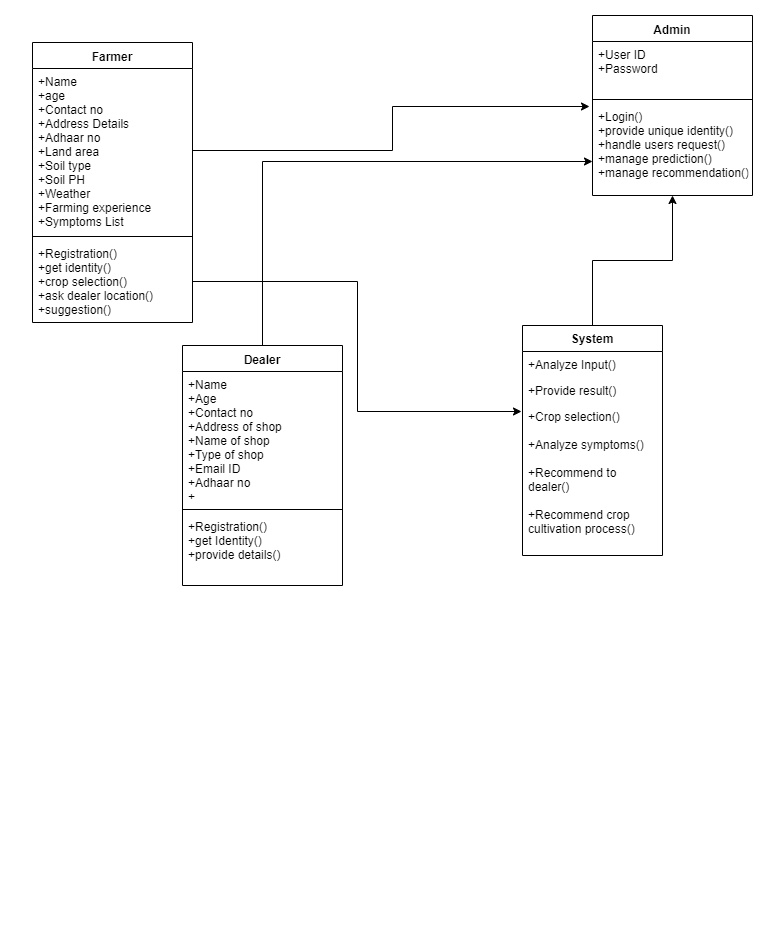

The diagram above was exported from draw.io. Its source (the exported page's mxGraphModel, read from the mxfile embedded in the PNG):
<mxGraphModel dx="1024" dy="517" grid="1" gridSize="10" guides="1" tooltips="1" connect="1" arrows="1" fold="1" page="1" pageScale="1" pageWidth="850" pageHeight="1100" math="0" shadow="0">
  <root>
    <mxCell id="0" />
    <mxCell id="1" parent="0" />
    <mxCell id="j-I8rDKkcw0Wc6LLFa6d-1" value="Farmer" style="swimlane;fontStyle=1;align=center;verticalAlign=top;childLayout=stackLayout;horizontal=1;startSize=26;horizontalStack=0;resizeParent=1;resizeParentMax=0;resizeLast=0;collapsible=1;marginBottom=0;" vertex="1" parent="1">
      <mxGeometry x="20" y="37" width="160" height="280" as="geometry" />
    </mxCell>
    <mxCell id="j-I8rDKkcw0Wc6LLFa6d-2" value="+Name&#10;+age&#10;+Contact no&#10;+Address Details&#10;+Adhaar no&#10;+Land area&#10;+Soil type&#10;+Soil PH&#10;+Weather&#10;+Farming experience&#10;+Symptoms List&#10;&#10;" style="text;strokeColor=none;fillColor=none;align=left;verticalAlign=top;spacingLeft=4;spacingRight=4;overflow=hidden;rotatable=0;points=[[0,0.5],[1,0.5]];portConstraint=eastwest;" vertex="1" parent="j-I8rDKkcw0Wc6LLFa6d-1">
      <mxGeometry y="26" width="160" height="164" as="geometry" />
    </mxCell>
    <mxCell id="j-I8rDKkcw0Wc6LLFa6d-3" value="" style="line;strokeWidth=1;fillColor=none;align=left;verticalAlign=middle;spacingTop=-1;spacingLeft=3;spacingRight=3;rotatable=0;labelPosition=right;points=[];portConstraint=eastwest;" vertex="1" parent="j-I8rDKkcw0Wc6LLFa6d-1">
      <mxGeometry y="190" width="160" height="8" as="geometry" />
    </mxCell>
    <mxCell id="j-I8rDKkcw0Wc6LLFa6d-4" value="+Registration()&#10;+get identity()&#10;+crop selection()&#10;+ask dealer location()&#10;+suggestion()&#10;" style="text;strokeColor=none;fillColor=none;align=left;verticalAlign=top;spacingLeft=4;spacingRight=4;overflow=hidden;rotatable=0;points=[[0,0.5],[1,0.5]];portConstraint=eastwest;" vertex="1" parent="j-I8rDKkcw0Wc6LLFa6d-1">
      <mxGeometry y="198" width="160" height="82" as="geometry" />
    </mxCell>
    <mxCell id="j-I8rDKkcw0Wc6LLFa6d-5" value="Admin" style="swimlane;fontStyle=1;align=center;verticalAlign=top;childLayout=stackLayout;horizontal=1;startSize=26;horizontalStack=0;resizeParent=1;resizeParentMax=0;resizeLast=0;collapsible=1;marginBottom=0;" vertex="1" parent="1">
      <mxGeometry x="580" y="10" width="160" height="180" as="geometry" />
    </mxCell>
    <mxCell id="j-I8rDKkcw0Wc6LLFa6d-6" value="+User ID&#10;+Password" style="text;strokeColor=none;fillColor=none;align=left;verticalAlign=top;spacingLeft=4;spacingRight=4;overflow=hidden;rotatable=0;points=[[0,0.5],[1,0.5]];portConstraint=eastwest;" vertex="1" parent="j-I8rDKkcw0Wc6LLFa6d-5">
      <mxGeometry y="26" width="160" height="54" as="geometry" />
    </mxCell>
    <mxCell id="j-I8rDKkcw0Wc6LLFa6d-7" value="" style="line;strokeWidth=1;fillColor=none;align=left;verticalAlign=middle;spacingTop=-1;spacingLeft=3;spacingRight=3;rotatable=0;labelPosition=right;points=[];portConstraint=eastwest;" vertex="1" parent="j-I8rDKkcw0Wc6LLFa6d-5">
      <mxGeometry y="80" width="160" height="8" as="geometry" />
    </mxCell>
    <mxCell id="j-I8rDKkcw0Wc6LLFa6d-8" value="+Login()&#10;+provide unique identity()&#10;+handle users request()&#10;+manage prediction()&#10;+manage recommendation()" style="text;strokeColor=none;fillColor=none;align=left;verticalAlign=top;spacingLeft=4;spacingRight=4;overflow=hidden;rotatable=0;points=[[0,0.5],[1,0.5]];portConstraint=eastwest;" vertex="1" parent="j-I8rDKkcw0Wc6LLFa6d-5">
      <mxGeometry y="88" width="160" height="92" as="geometry" />
    </mxCell>
    <mxCell id="j-I8rDKkcw0Wc6LLFa6d-102" style="edgeStyle=orthogonalEdgeStyle;rounded=0;orthogonalLoop=1;jettySize=auto;html=1;exitX=0.5;exitY=0;exitDx=0;exitDy=0;entryX=-0.002;entryY=0.628;entryDx=0;entryDy=0;entryPerimeter=0;" edge="1" parent="1" source="j-I8rDKkcw0Wc6LLFa6d-15" target="j-I8rDKkcw0Wc6LLFa6d-8">
      <mxGeometry relative="1" as="geometry" />
    </mxCell>
    <mxCell id="j-I8rDKkcw0Wc6LLFa6d-15" value="Dealer" style="swimlane;fontStyle=1;align=center;verticalAlign=top;childLayout=stackLayout;horizontal=1;startSize=26;horizontalStack=0;resizeParent=1;resizeParentMax=0;resizeLast=0;collapsible=1;marginBottom=0;" vertex="1" parent="1">
      <mxGeometry x="170" y="340" width="160" height="240" as="geometry" />
    </mxCell>
    <mxCell id="j-I8rDKkcw0Wc6LLFa6d-16" value="+Name&#10;+Age&#10;+Contact no&#10;+Address of shop&#10;+Name of shop&#10;+Type of shop&#10;+Email ID&#10;+Adhaar no&#10;+&#10;" style="text;strokeColor=none;fillColor=none;align=left;verticalAlign=top;spacingLeft=4;spacingRight=4;overflow=hidden;rotatable=0;points=[[0,0.5],[1,0.5]];portConstraint=eastwest;" vertex="1" parent="j-I8rDKkcw0Wc6LLFa6d-15">
      <mxGeometry y="26" width="160" height="134" as="geometry" />
    </mxCell>
    <mxCell id="j-I8rDKkcw0Wc6LLFa6d-17" value="" style="line;strokeWidth=1;fillColor=none;align=left;verticalAlign=middle;spacingTop=-1;spacingLeft=3;spacingRight=3;rotatable=0;labelPosition=right;points=[];portConstraint=eastwest;" vertex="1" parent="j-I8rDKkcw0Wc6LLFa6d-15">
      <mxGeometry y="160" width="160" height="8" as="geometry" />
    </mxCell>
    <mxCell id="j-I8rDKkcw0Wc6LLFa6d-18" value="+Registration()&#10;+get Identity()&#10;+provide details()" style="text;strokeColor=none;fillColor=none;align=left;verticalAlign=top;spacingLeft=4;spacingRight=4;overflow=hidden;rotatable=0;points=[[0,0.5],[1,0.5]];portConstraint=eastwest;" vertex="1" parent="j-I8rDKkcw0Wc6LLFa6d-15">
      <mxGeometry y="168" width="160" height="72" as="geometry" />
    </mxCell>
    <mxCell id="j-I8rDKkcw0Wc6LLFa6d-107" style="edgeStyle=orthogonalEdgeStyle;rounded=0;orthogonalLoop=1;jettySize=auto;html=1;exitX=0.5;exitY=0;exitDx=0;exitDy=0;entryX=0.5;entryY=1;entryDx=0;entryDy=0;" edge="1" parent="1" source="j-I8rDKkcw0Wc6LLFa6d-33" target="j-I8rDKkcw0Wc6LLFa6d-5">
      <mxGeometry relative="1" as="geometry" />
    </mxCell>
    <mxCell id="j-I8rDKkcw0Wc6LLFa6d-33" value="System" style="swimlane;fontStyle=1;childLayout=stackLayout;horizontal=1;startSize=26;fillColor=none;horizontalStack=0;resizeParent=1;resizeParentMax=0;resizeLast=0;collapsible=1;marginBottom=0;" vertex="1" parent="1">
      <mxGeometry x="510" y="320" width="140" height="230" as="geometry" />
    </mxCell>
    <mxCell id="j-I8rDKkcw0Wc6LLFa6d-34" value="+Analyze Input()&#10;" style="text;strokeColor=none;fillColor=none;align=left;verticalAlign=top;spacingLeft=4;spacingRight=4;overflow=hidden;rotatable=0;points=[[0,0.5],[1,0.5]];portConstraint=eastwest;" vertex="1" parent="j-I8rDKkcw0Wc6LLFa6d-33">
      <mxGeometry y="26" width="140" height="26" as="geometry" />
    </mxCell>
    <mxCell id="j-I8rDKkcw0Wc6LLFa6d-35" value="+Provide result()&#10;" style="text;strokeColor=none;fillColor=none;align=left;verticalAlign=top;spacingLeft=4;spacingRight=4;overflow=hidden;rotatable=0;points=[[0,0.5],[1,0.5]];portConstraint=eastwest;" vertex="1" parent="j-I8rDKkcw0Wc6LLFa6d-33">
      <mxGeometry y="52" width="140" height="26" as="geometry" />
    </mxCell>
    <mxCell id="j-I8rDKkcw0Wc6LLFa6d-36" value="+Crop selection()&#10;&#10;+Analyze symptoms()&#10;&#10;+Recommend to &#10;dealer()&#10;&#10;+Recommend crop &#10;cultivation process()" style="text;strokeColor=none;fillColor=none;align=left;verticalAlign=top;spacingLeft=4;spacingRight=4;overflow=hidden;rotatable=0;points=[[0,0.5],[1,0.5]];portConstraint=eastwest;" vertex="1" parent="j-I8rDKkcw0Wc6LLFa6d-33">
      <mxGeometry y="78" width="140" height="152" as="geometry" />
    </mxCell>
    <mxCell id="j-I8rDKkcw0Wc6LLFa6d-91" value="name" style="endArrow=block;endFill=1;html=1;edgeStyle=orthogonalEdgeStyle;align=left;verticalAlign=top;" edge="1" parent="1">
      <mxGeometry x="-1" relative="1" as="geometry">
        <mxPoint x="10" y="1000" as="sourcePoint" />
        <mxPoint x="170" y="1000" as="targetPoint" />
        <Array as="points">
          <mxPoint x="10" y="960" />
          <mxPoint x="90" y="960" />
          <mxPoint x="90" y="1000" />
        </Array>
      </mxGeometry>
    </mxCell>
    <mxCell id="j-I8rDKkcw0Wc6LLFa6d-92" value="1" style="resizable=0;html=1;align=left;verticalAlign=bottom;labelBackgroundColor=#ffffff;fontSize=10;" connectable="0" vertex="1" parent="j-I8rDKkcw0Wc6LLFa6d-91">
      <mxGeometry x="-1" relative="1" as="geometry" />
    </mxCell>
    <mxCell id="j-I8rDKkcw0Wc6LLFa6d-98" value="name" style="endArrow=block;endFill=1;html=1;edgeStyle=orthogonalEdgeStyle;align=left;verticalAlign=top;" edge="1" parent="1">
      <mxGeometry x="-1" relative="1" as="geometry">
        <mxPoint x="10" y="1040" as="sourcePoint" />
        <mxPoint x="170" y="1040" as="targetPoint" />
      </mxGeometry>
    </mxCell>
    <mxCell id="j-I8rDKkcw0Wc6LLFa6d-99" value="1" style="resizable=0;html=1;align=left;verticalAlign=bottom;labelBackgroundColor=#ffffff;fontSize=10;" connectable="0" vertex="1" parent="j-I8rDKkcw0Wc6LLFa6d-98">
      <mxGeometry x="-1" relative="1" as="geometry" />
    </mxCell>
    <mxCell id="j-I8rDKkcw0Wc6LLFa6d-100" style="edgeStyle=orthogonalEdgeStyle;rounded=0;orthogonalLoop=1;jettySize=auto;html=1;exitX=1;exitY=0.5;exitDx=0;exitDy=0;entryX=-0.017;entryY=0.037;entryDx=0;entryDy=0;entryPerimeter=0;" edge="1" parent="1" source="j-I8rDKkcw0Wc6LLFa6d-2" target="j-I8rDKkcw0Wc6LLFa6d-8">
      <mxGeometry relative="1" as="geometry">
        <mxPoint x="370" y="140" as="targetPoint" />
      </mxGeometry>
    </mxCell>
    <mxCell id="j-I8rDKkcw0Wc6LLFa6d-104" value="name" style="endArrow=block;endFill=1;html=1;edgeStyle=orthogonalEdgeStyle;align=left;verticalAlign=top;" edge="1" parent="1">
      <mxGeometry x="-1" relative="1" as="geometry">
        <mxPoint x="10" y="1080" as="sourcePoint" />
        <mxPoint x="170" y="1080" as="targetPoint" />
      </mxGeometry>
    </mxCell>
    <mxCell id="j-I8rDKkcw0Wc6LLFa6d-105" value="1" style="resizable=0;html=1;align=left;verticalAlign=bottom;labelBackgroundColor=#ffffff;fontSize=10;" connectable="0" vertex="1" parent="j-I8rDKkcw0Wc6LLFa6d-104">
      <mxGeometry x="-1" relative="1" as="geometry" />
    </mxCell>
    <mxCell id="j-I8rDKkcw0Wc6LLFa6d-108" value="Text" style="text;html=1;resizable=0;points=[];align=center;verticalAlign=middle;labelBackgroundColor=#ffffff;" vertex="1" connectable="0" parent="j-I8rDKkcw0Wc6LLFa6d-104">
      <mxGeometry x="0.3175" y="-1" relative="1" as="geometry">
        <mxPoint as="offset" />
      </mxGeometry>
    </mxCell>
    <mxCell id="j-I8rDKkcw0Wc6LLFa6d-110" style="edgeStyle=orthogonalEdgeStyle;rounded=0;orthogonalLoop=1;jettySize=auto;html=1;exitX=1;exitY=0.5;exitDx=0;exitDy=0;entryX=-0.006;entryY=0.054;entryDx=0;entryDy=0;entryPerimeter=0;" edge="1" parent="1" source="j-I8rDKkcw0Wc6LLFa6d-4" target="j-I8rDKkcw0Wc6LLFa6d-36">
      <mxGeometry relative="1" as="geometry" />
    </mxCell>
  </root>
</mxGraphModel>